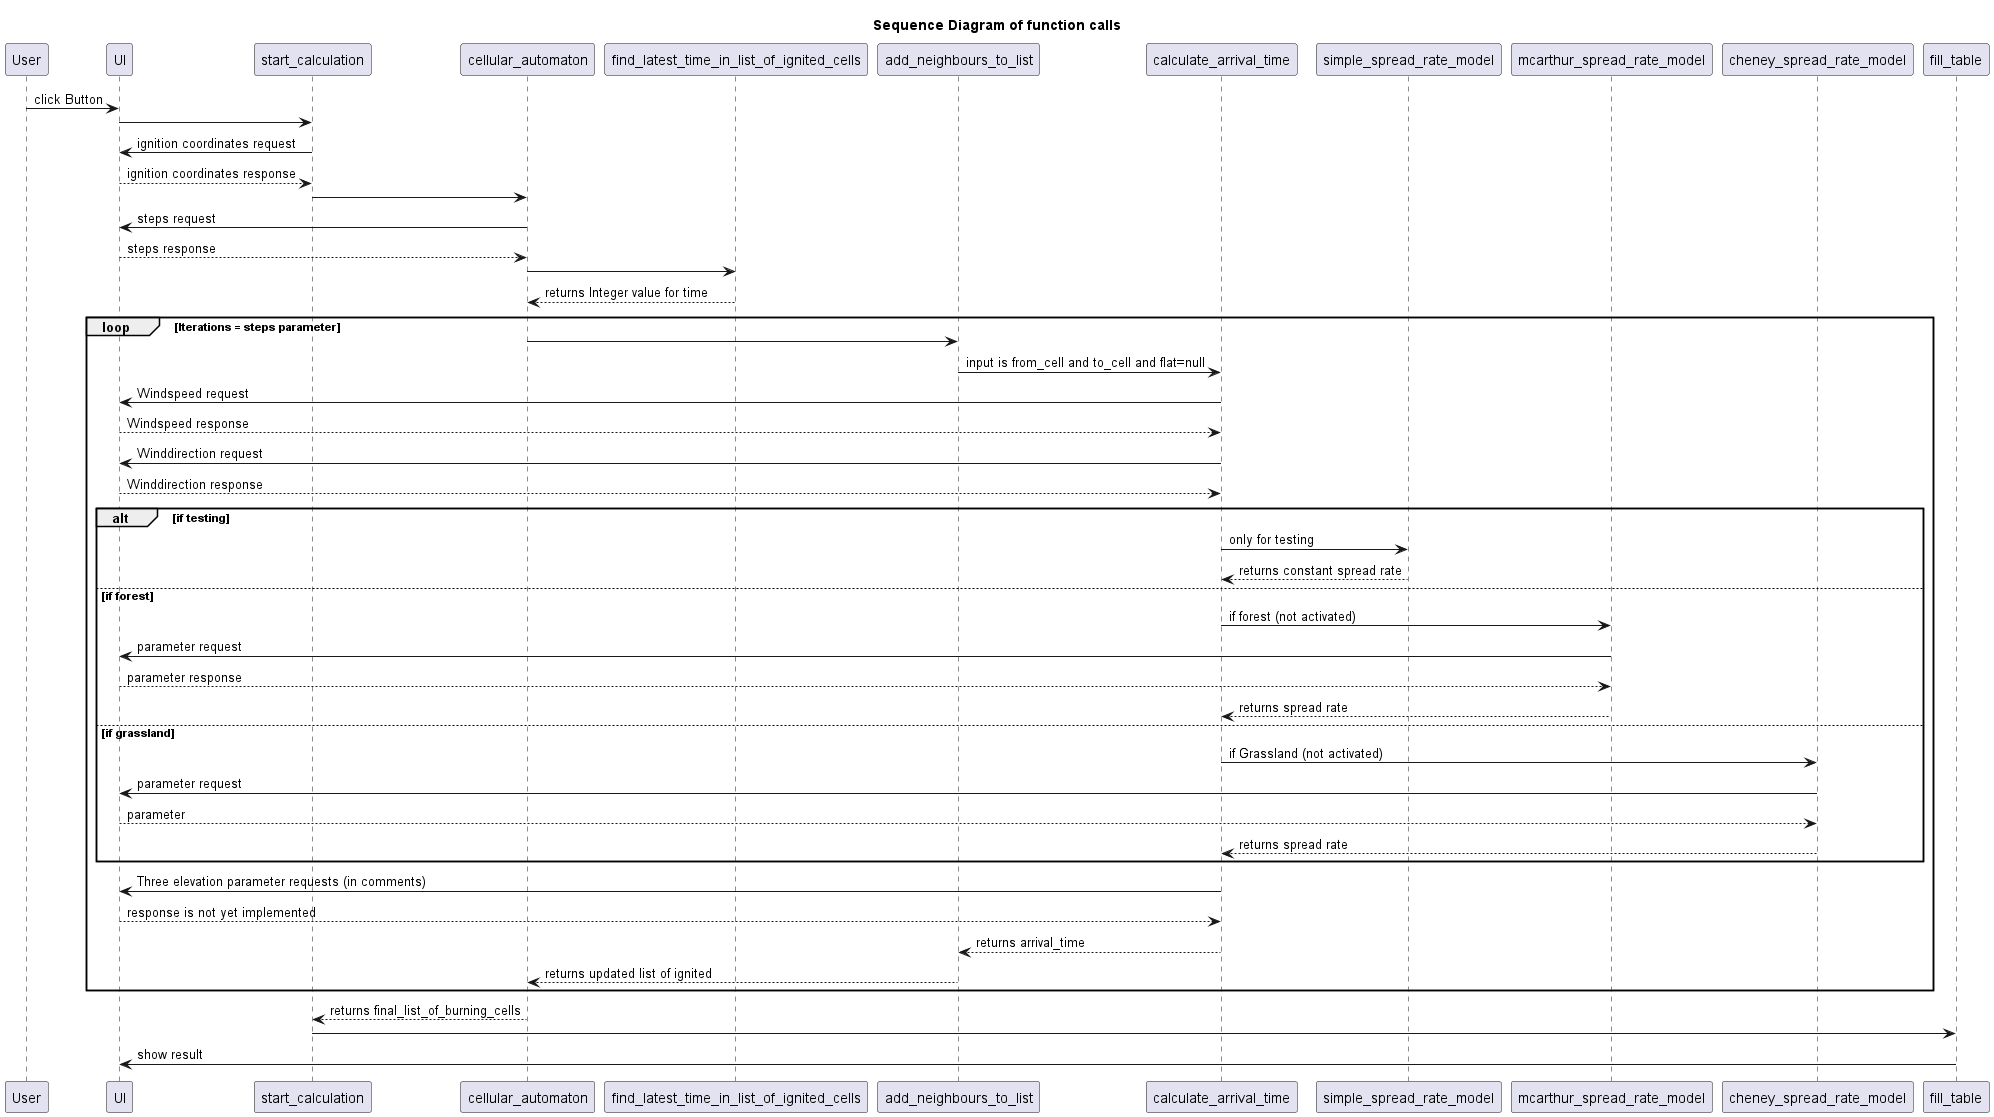

The diagram above was rendered by PlantUML. Its source (embedded in the PNG):
@startuml
'skinparam backgroundColor #EEEBDC

/'
use for testing plantUML:
https://www.plantuml.com/plantuml/uml
'/
Title Sequence Diagram of function calls

User -> UI: click Button
UI -> start_calculation
start_calculation -> UI: ignition coordinates request
start_calculation <-- UI: ignition coordinates response
start_calculation -> cellular_automaton

cellular_automaton -> UI: steps request
cellular_automaton <-- UI: steps response
cellular_automaton -> find_latest_time_in_list_of_ignited_cells
cellular_automaton <-- find_latest_time_in_list_of_ignited_cells: returns Integer value for time

loop Iterations = steps parameter

cellular_automaton -> add_neighbours_to_list

add_neighbours_to_list -> calculate_arrival_time: input is from_cell and to_cell and flat=null 


calculate_arrival_time -> UI: Windspeed request
calculate_arrival_time <-- UI: Windspeed response
calculate_arrival_time -> UI: Winddirection request
calculate_arrival_time <-- UI: Winddirection response
alt if testing
calculate_arrival_time -> simple_spread_rate_model: only for testing
calculate_arrival_time <-- simple_spread_rate_model: returns constant spread rate
else if forest
calculate_arrival_time -> mcarthur_spread_rate_model: if forest (not activated)
mcarthur_spread_rate_model -> UI: parameter request
mcarthur_spread_rate_model <-- UI: parameter response
calculate_arrival_time <-- mcarthur_spread_rate_model: returns spread rate
else if grassland
calculate_arrival_time -> cheney_spread_rate_model: if Grassland (not activated)
cheney_spread_rate_model -> UI: parameter request
cheney_spread_rate_model <-- UI: parameter
calculate_arrival_time <-- cheney_spread_rate_model: returns spread rate
end
calculate_arrival_time -> UI: Three elevation parameter requests (in comments)
calculate_arrival_time <-- UI: response is not yet implemented


add_neighbours_to_list <-- calculate_arrival_time: returns arrival_time


cellular_automaton <-- add_neighbours_to_list: returns updated list of ignited 
end



start_calculation <-- cellular_automaton: returns final_list_of_burning_cells


start_calculation -> fill_table
fill_table -> UI: show result
@enduml